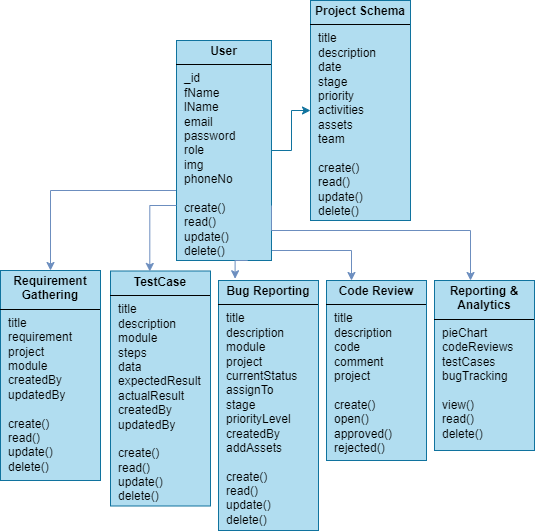

The diagram above was exported from draw.io. Its source (the exported page's mxGraphModel, read from the mxfile embedded in the PNG):
<mxGraphModel dx="995" dy="607" grid="1" gridSize="10" guides="1" tooltips="1" connect="1" arrows="1" fold="1" page="1" pageScale="1" pageWidth="850" pageHeight="1100" background="none" math="0" shadow="0">
  <root>
    <mxCell id="0" />
    <mxCell id="1" parent="0" />
    <mxCell id="dlAxoKFvQ1TZGxXhCnMd-24" style="edgeStyle=orthogonalEdgeStyle;rounded=0;orthogonalLoop=1;jettySize=auto;html=1;entryX=0;entryY=0.5;entryDx=0;entryDy=0;fillColor=#b1ddf0;strokeColor=#10739e;" parent="1" source="dlAxoKFvQ1TZGxXhCnMd-21" target="dlAxoKFvQ1TZGxXhCnMd-22" edge="1">
      <mxGeometry relative="1" as="geometry" />
    </mxCell>
    <mxCell id="ee0-Aw6POpMbGS1EAQH4-6" style="edgeStyle=orthogonalEdgeStyle;rounded=0;orthogonalLoop=1;jettySize=auto;html=1;entryX=0.5;entryY=0;entryDx=0;entryDy=0;fillColor=#dae8fc;strokeColor=#6c8ebf;" edge="1" parent="1" source="dlAxoKFvQ1TZGxXhCnMd-21" target="dlAxoKFvQ1TZGxXhCnMd-25">
      <mxGeometry relative="1" as="geometry">
        <Array as="points">
          <mxPoint x="190" y="340" />
        </Array>
      </mxGeometry>
    </mxCell>
    <mxCell id="ee0-Aw6POpMbGS1EAQH4-11" style="edgeStyle=orthogonalEdgeStyle;rounded=0;orthogonalLoop=1;jettySize=auto;html=1;exitX=1;exitY=0.75;exitDx=0;exitDy=0;entryX=0.25;entryY=0;entryDx=0;entryDy=0;fillColor=#dae8fc;strokeColor=#6c8ebf;" edge="1" parent="1" source="dlAxoKFvQ1TZGxXhCnMd-21" target="ee0-Aw6POpMbGS1EAQH4-4">
      <mxGeometry relative="1" as="geometry">
        <Array as="points">
          <mxPoint x="411" y="400" />
          <mxPoint x="491" y="400" />
        </Array>
      </mxGeometry>
    </mxCell>
    <mxCell id="dlAxoKFvQ1TZGxXhCnMd-21" value="&lt;p style=&quot;margin: 4px 0px 0px; text-align: center;&quot;&gt;&lt;b&gt;User&lt;/b&gt;&lt;/p&gt;&lt;hr size=&quot;1&quot; style=&quot;border-style:solid;&quot;&gt;&lt;p style=&quot;margin:0px;margin-left:8px;&quot;&gt;_id&lt;/p&gt;&lt;p style=&quot;margin:0px;margin-left:8px;&quot;&gt;fName&lt;/p&gt;&lt;p style=&quot;margin:0px;margin-left:8px;&quot;&gt;lName&lt;/p&gt;&lt;p style=&quot;margin:0px;margin-left:8px;&quot;&gt;email&lt;/p&gt;&lt;p style=&quot;margin:0px;margin-left:8px;&quot;&gt;password&lt;/p&gt;&lt;p style=&quot;margin:0px;margin-left:8px;&quot;&gt;role&lt;/p&gt;&lt;p style=&quot;margin:0px;margin-left:8px;&quot;&gt;img&lt;/p&gt;&lt;p style=&quot;margin:0px;margin-left:8px;&quot;&gt;phoneNo&lt;/p&gt;&lt;p style=&quot;margin:0px;margin-left:8px;&quot;&gt;&lt;br&gt;&lt;/p&gt;&lt;p style=&quot;margin: 0px 0px 0px 8px;&quot;&gt;create()&lt;/p&gt;&lt;p style=&quot;margin: 0px 0px 0px 8px;&quot;&gt;read()&lt;/p&gt;&lt;p style=&quot;margin: 0px 0px 0px 8px;&quot;&gt;update()&lt;/p&gt;&lt;p style=&quot;margin: 0px 0px 0px 8px;&quot;&gt;delete()&lt;/p&gt;&lt;p style=&quot;margin:0px;margin-left:8px;&quot;&gt;&lt;br&gt;&lt;/p&gt;" style="verticalAlign=top;align=left;overflow=fill;html=1;whiteSpace=wrap;fillColor=#b1ddf0;strokeColor=#10739e;" parent="1" vertex="1">
      <mxGeometry x="316" y="190" width="95" height="220" as="geometry" />
    </mxCell>
    <mxCell id="dlAxoKFvQ1TZGxXhCnMd-22" value="&lt;p style=&quot;margin: 4px 0px 0px; text-align: center;&quot;&gt;&lt;b&gt;Project Schema&lt;/b&gt;&lt;/p&gt;&lt;hr size=&quot;1&quot; style=&quot;border-style:solid;&quot;&gt;&lt;p style=&quot;margin:0px;margin-left:8px;&quot;&gt;title&lt;/p&gt;&lt;p style=&quot;margin:0px;margin-left:8px;&quot;&gt;description&lt;/p&gt;&lt;p style=&quot;margin:0px;margin-left:8px;&quot;&gt;date&lt;/p&gt;&lt;p style=&quot;margin:0px;margin-left:8px;&quot;&gt;stage&lt;/p&gt;&lt;p style=&quot;margin:0px;margin-left:8px;&quot;&gt;priority&lt;/p&gt;&lt;p style=&quot;margin:0px;margin-left:8px;&quot;&gt;activities&lt;/p&gt;&lt;p style=&quot;margin:0px;margin-left:8px;&quot;&gt;assets&lt;/p&gt;&lt;p style=&quot;margin:0px;margin-left:8px;&quot;&gt;team&lt;/p&gt;&lt;p style=&quot;margin:0px;margin-left:8px;&quot;&gt;&lt;br&gt;&lt;/p&gt;&lt;p style=&quot;margin: 0px 0px 0px 8px;&quot;&gt;create()&lt;/p&gt;&lt;p style=&quot;margin: 0px 0px 0px 8px;&quot;&gt;read()&lt;/p&gt;&lt;p style=&quot;margin: 0px 0px 0px 8px;&quot;&gt;update()&lt;/p&gt;&lt;p style=&quot;margin: 0px 0px 0px 8px;&quot;&gt;delete()&lt;/p&gt;" style="verticalAlign=top;align=left;overflow=fill;html=1;whiteSpace=wrap;fillColor=#b1ddf0;strokeColor=#10739e;" parent="1" vertex="1">
      <mxGeometry x="450" y="150" width="100" height="220" as="geometry" />
    </mxCell>
    <mxCell id="dlAxoKFvQ1TZGxXhCnMd-25" value="&lt;p style=&quot;margin: 4px 0px 0px; text-align: center;&quot;&gt;&lt;b&gt;Requirement&lt;br&gt;Gathering&lt;/b&gt;&lt;/p&gt;&lt;hr size=&quot;1&quot; style=&quot;border-style:solid;&quot;&gt;&lt;p style=&quot;margin:0px;margin-left:8px;&quot;&gt;title&lt;/p&gt;&lt;p style=&quot;margin:0px;margin-left:8px;&quot;&gt;requirement&lt;/p&gt;&lt;p style=&quot;margin:0px;margin-left:8px;&quot;&gt;project&lt;/p&gt;&lt;p style=&quot;margin:0px;margin-left:8px;&quot;&gt;module&lt;/p&gt;&lt;p style=&quot;margin:0px;margin-left:8px;&quot;&gt;createdBy&lt;/p&gt;&lt;p style=&quot;margin:0px;margin-left:8px;&quot;&gt;updatedBy&lt;/p&gt;&lt;p style=&quot;margin:0px;margin-left:8px;&quot;&gt;&lt;br&gt;create()&lt;/p&gt;&lt;p style=&quot;margin:0px;margin-left:8px;&quot;&gt;read()&lt;/p&gt;&lt;p style=&quot;margin:0px;margin-left:8px;&quot;&gt;update()&lt;/p&gt;&lt;p style=&quot;margin:0px;margin-left:8px;&quot;&gt;delete()&lt;/p&gt;&lt;p style=&quot;margin:0px;margin-left:8px;&quot;&gt;&lt;br&gt;&lt;/p&gt;&lt;p style=&quot;margin:0px;margin-left:8px;&quot;&gt;&lt;br&gt;&lt;/p&gt;&lt;p style=&quot;margin:0px;margin-left:8px;&quot;&gt;&lt;br&gt;&lt;/p&gt;&lt;p style=&quot;margin:0px;margin-left:8px;&quot;&gt;&lt;br&gt;&lt;/p&gt;&lt;p style=&quot;margin:0px;margin-left:8px;&quot;&gt;&lt;br&gt;&lt;/p&gt;&lt;p style=&quot;margin:0px;margin-left:8px;&quot;&gt;&lt;br&gt;&lt;/p&gt;" style="verticalAlign=top;align=left;overflow=fill;html=1;whiteSpace=wrap;fillColor=#b1ddf0;strokeColor=#10739e;" parent="1" vertex="1">
      <mxGeometry x="140" y="420" width="100" height="210" as="geometry" />
    </mxCell>
    <mxCell id="dlAxoKFvQ1TZGxXhCnMd-26" value="&lt;p style=&quot;margin: 4px 0px 0px; text-align: center;&quot;&gt;&lt;b&gt;TestCase&lt;/b&gt;&lt;/p&gt;&lt;hr size=&quot;1&quot; style=&quot;border-style:solid;&quot;&gt;&lt;p style=&quot;margin:0px;margin-left:8px;&quot;&gt;title&lt;/p&gt;&lt;p style=&quot;margin:0px;margin-left:8px;&quot;&gt;description&lt;/p&gt;&lt;p style=&quot;margin:0px;margin-left:8px;&quot;&gt;module&lt;/p&gt;&lt;p style=&quot;margin:0px;margin-left:8px;&quot;&gt;steps&lt;/p&gt;&lt;p style=&quot;margin:0px;margin-left:8px;&quot;&gt;data&lt;/p&gt;&lt;p style=&quot;margin:0px;margin-left:8px;&quot;&gt;expectedResult&lt;/p&gt;&lt;p style=&quot;margin:0px;margin-left:8px;&quot;&gt;actualResult&lt;/p&gt;&lt;p style=&quot;margin:0px;margin-left:8px;&quot;&gt;createdBy&lt;/p&gt;&lt;p style=&quot;margin:0px;margin-left:8px;&quot;&gt;updatedBy&lt;/p&gt;&lt;p style=&quot;margin:0px;margin-left:8px;&quot;&gt;&lt;br&gt;&lt;/p&gt;&lt;p style=&quot;margin: 0px 0px 0px 8px;&quot;&gt;create()&lt;/p&gt;&lt;p style=&quot;margin: 0px 0px 0px 8px;&quot;&gt;read()&lt;/p&gt;&lt;p style=&quot;margin: 0px 0px 0px 8px;&quot;&gt;update()&lt;/p&gt;&lt;p style=&quot;margin: 0px 0px 0px 8px;&quot;&gt;delete()&lt;/p&gt;&lt;p style=&quot;margin:0px;margin-left:8px;&quot;&gt;&lt;br&gt;&lt;/p&gt;&lt;p style=&quot;margin:0px;margin-left:8px;&quot;&gt;&lt;br&gt;&lt;/p&gt;&lt;p style=&quot;margin:0px;margin-left:8px;&quot;&gt;&lt;br&gt;&lt;/p&gt;&lt;p style=&quot;margin:0px;margin-left:8px;&quot;&gt;&lt;br&gt;&lt;/p&gt;&lt;p style=&quot;margin:0px;margin-left:8px;&quot;&gt;&lt;br&gt;&lt;/p&gt;&lt;p style=&quot;margin:0px;margin-left:8px;&quot;&gt;&lt;br&gt;&lt;/p&gt;" style="verticalAlign=top;align=left;overflow=fill;html=1;whiteSpace=wrap;fillColor=#b1ddf0;strokeColor=#10739e;" parent="1" vertex="1">
      <mxGeometry x="250" y="420.5" width="100" height="235" as="geometry" />
    </mxCell>
    <mxCell id="ee0-Aw6POpMbGS1EAQH4-1" value="&lt;p style=&quot;margin: 4px 0px 0px; text-align: center;&quot;&gt;&lt;b&gt;Bug Reporting&lt;/b&gt;&lt;/p&gt;&lt;hr size=&quot;1&quot; style=&quot;border-style:solid;&quot;&gt;&lt;p style=&quot;margin:0px;margin-left:8px;&quot;&gt;title&lt;/p&gt;&lt;p style=&quot;margin:0px;margin-left:8px;&quot;&gt;description&lt;/p&gt;&lt;p style=&quot;margin:0px;margin-left:8px;&quot;&gt;module&lt;/p&gt;&lt;p style=&quot;margin:0px;margin-left:8px;&quot;&gt;project&lt;/p&gt;&lt;p style=&quot;margin:0px;margin-left:8px;&quot;&gt;currentStatus&lt;/p&gt;&lt;p style=&quot;margin:0px;margin-left:8px;&quot;&gt;assignTo&lt;/p&gt;&lt;p style=&quot;margin:0px;margin-left:8px;&quot;&gt;stage&lt;/p&gt;&lt;p style=&quot;margin:0px;margin-left:8px;&quot;&gt;priorityLevel&lt;/p&gt;&lt;p style=&quot;margin:0px;margin-left:8px;&quot;&gt;createdBy&lt;/p&gt;&lt;p style=&quot;margin:0px;margin-left:8px;&quot;&gt;addAssets&lt;/p&gt;&lt;p style=&quot;margin:0px;margin-left:8px;&quot;&gt;&lt;br&gt;&lt;/p&gt;&lt;p style=&quot;margin: 0px 0px 0px 8px;&quot;&gt;create()&lt;/p&gt;&lt;p style=&quot;margin: 0px 0px 0px 8px;&quot;&gt;read()&lt;/p&gt;&lt;p style=&quot;margin: 0px 0px 0px 8px;&quot;&gt;update()&lt;/p&gt;&lt;p style=&quot;margin: 0px 0px 0px 8px;&quot;&gt;delete()&lt;/p&gt;&lt;p style=&quot;margin:0px;margin-left:8px;&quot;&gt;&lt;br&gt;&lt;/p&gt;&lt;p style=&quot;margin:0px;margin-left:8px;&quot;&gt;&lt;br&gt;&lt;/p&gt;&lt;p style=&quot;margin:0px;margin-left:8px;&quot;&gt;&lt;br&gt;&lt;/p&gt;&lt;p style=&quot;margin:0px;margin-left:8px;&quot;&gt;&lt;br&gt;&lt;/p&gt;&lt;p style=&quot;margin:0px;margin-left:8px;&quot;&gt;&lt;br&gt;&lt;/p&gt;&lt;p style=&quot;margin:0px;margin-left:8px;&quot;&gt;&lt;br&gt;&lt;/p&gt;" style="verticalAlign=top;align=left;overflow=fill;html=1;whiteSpace=wrap;fillColor=#b1ddf0;strokeColor=#10739e;" vertex="1" parent="1">
      <mxGeometry x="358" y="430" width="100" height="250" as="geometry" />
    </mxCell>
    <mxCell id="ee0-Aw6POpMbGS1EAQH4-4" value="&lt;p style=&quot;margin: 4px 0px 0px; text-align: center;&quot;&gt;&lt;b&gt;Code Review&lt;/b&gt;&lt;/p&gt;&lt;hr size=&quot;1&quot; style=&quot;border-style:solid;&quot;&gt;&lt;p style=&quot;margin:0px;margin-left:8px;&quot;&gt;title&lt;/p&gt;&lt;p style=&quot;margin:0px;margin-left:8px;&quot;&gt;description&lt;span style=&quot;white-space: pre;&quot;&gt;&#09;&lt;/span&gt;&lt;/p&gt;&lt;p style=&quot;margin:0px;margin-left:8px;&quot;&gt;code&lt;/p&gt;&lt;p style=&quot;margin:0px;margin-left:8px;&quot;&gt;comment&lt;/p&gt;&lt;p style=&quot;margin:0px;margin-left:8px;&quot;&gt;project&lt;/p&gt;&lt;p style=&quot;margin:0px;margin-left:8px;&quot;&gt;&lt;br&gt;create()&lt;/p&gt;&lt;p style=&quot;margin:0px;margin-left:8px;&quot;&gt;open()&lt;/p&gt;&lt;p style=&quot;margin:0px;margin-left:8px;&quot;&gt;approved()&lt;/p&gt;&lt;p style=&quot;margin:0px;margin-left:8px;&quot;&gt;rejected()&lt;/p&gt;&lt;p style=&quot;margin:0px;margin-left:8px;&quot;&gt;&lt;br&gt;&lt;/p&gt;&lt;p style=&quot;margin:0px;margin-left:8px;&quot;&gt;&lt;br&gt;&lt;/p&gt;&lt;p style=&quot;margin:0px;margin-left:8px;&quot;&gt;&lt;br&gt;&lt;/p&gt;&lt;p style=&quot;margin:0px;margin-left:8px;&quot;&gt;&lt;br&gt;&lt;/p&gt;&lt;p style=&quot;margin:0px;margin-left:8px;&quot;&gt;&lt;br&gt;&lt;/p&gt;&lt;p style=&quot;margin:0px;margin-left:8px;&quot;&gt;&lt;br&gt;&lt;/p&gt;" style="verticalAlign=top;align=left;overflow=fill;html=1;whiteSpace=wrap;fillColor=#b1ddf0;strokeColor=#10739e;" vertex="1" parent="1">
      <mxGeometry x="466" y="430" width="100" height="180" as="geometry" />
    </mxCell>
    <mxCell id="ee0-Aw6POpMbGS1EAQH4-5" value="&lt;p style=&quot;margin: 4px 0px 0px; text-align: center;&quot;&gt;&lt;b&gt;Reporting &amp;amp; Analytics&lt;br&gt;&lt;/b&gt;&lt;/p&gt;&lt;hr size=&quot;1&quot; style=&quot;border-style:solid;&quot;&gt;&lt;p style=&quot;margin:0px;margin-left:8px;&quot;&gt;pieChart&lt;br&gt;codeReviews&lt;/p&gt;&lt;p style=&quot;margin:0px;margin-left:8px;&quot;&gt;testCases&lt;/p&gt;&lt;p style=&quot;margin:0px;margin-left:8px;&quot;&gt;bugTracking&lt;/p&gt;&lt;p style=&quot;margin:0px;margin-left:8px;&quot;&gt;&lt;br&gt;view()&lt;/p&gt;&lt;p style=&quot;margin:0px;margin-left:8px;&quot;&gt;read()&lt;/p&gt;&lt;p style=&quot;margin:0px;margin-left:8px;&quot;&gt;&lt;span style=&quot;background-color: initial;&quot;&gt;delete()&lt;/span&gt;&lt;br&gt;&lt;/p&gt;&lt;p style=&quot;margin:0px;margin-left:8px;&quot;&gt;&lt;br&gt;&lt;/p&gt;&lt;p style=&quot;margin:0px;margin-left:8px;&quot;&gt;&lt;br&gt;&lt;/p&gt;&lt;p style=&quot;margin:0px;margin-left:8px;&quot;&gt;&lt;br&gt;&lt;/p&gt;&lt;p style=&quot;margin:0px;margin-left:8px;&quot;&gt;&lt;br&gt;&lt;/p&gt;&lt;p style=&quot;margin:0px;margin-left:8px;&quot;&gt;&lt;br&gt;&lt;/p&gt;&lt;p style=&quot;margin:0px;margin-left:8px;&quot;&gt;&lt;br&gt;&lt;/p&gt;" style="verticalAlign=top;align=left;overflow=fill;html=1;whiteSpace=wrap;fillColor=#b1ddf0;strokeColor=#10739e;" vertex="1" parent="1">
      <mxGeometry x="574" y="430" width="100" height="170" as="geometry" />
    </mxCell>
    <mxCell id="ee0-Aw6POpMbGS1EAQH4-7" style="edgeStyle=orthogonalEdgeStyle;rounded=0;orthogonalLoop=1;jettySize=auto;html=1;exitX=0;exitY=0.75;exitDx=0;exitDy=0;entryX=0.393;entryY=0.002;entryDx=0;entryDy=0;entryPerimeter=0;fillColor=#dae8fc;strokeColor=#6c8ebf;" edge="1" parent="1" source="dlAxoKFvQ1TZGxXhCnMd-21" target="dlAxoKFvQ1TZGxXhCnMd-26">
      <mxGeometry relative="1" as="geometry" />
    </mxCell>
    <mxCell id="ee0-Aw6POpMbGS1EAQH4-8" style="edgeStyle=orthogonalEdgeStyle;rounded=0;orthogonalLoop=1;jettySize=auto;html=1;exitX=0.75;exitY=1;exitDx=0;exitDy=0;entryX=0.166;entryY=-0.007;entryDx=0;entryDy=0;entryPerimeter=0;fillColor=#dae8fc;strokeColor=#6c8ebf;" edge="1" parent="1" source="dlAxoKFvQ1TZGxXhCnMd-21" target="ee0-Aw6POpMbGS1EAQH4-1">
      <mxGeometry relative="1" as="geometry" />
    </mxCell>
    <mxCell id="ee0-Aw6POpMbGS1EAQH4-12" style="edgeStyle=orthogonalEdgeStyle;rounded=0;orthogonalLoop=1;jettySize=auto;html=1;exitX=1;exitY=0.75;exitDx=0;exitDy=0;entryX=0.36;entryY=0;entryDx=0;entryDy=0;entryPerimeter=0;fillColor=#dae8fc;strokeColor=#6c8ebf;" edge="1" parent="1" source="dlAxoKFvQ1TZGxXhCnMd-21" target="ee0-Aw6POpMbGS1EAQH4-5">
      <mxGeometry relative="1" as="geometry">
        <Array as="points">
          <mxPoint x="411" y="380" />
          <mxPoint x="610" y="380" />
        </Array>
      </mxGeometry>
    </mxCell>
  </root>
</mxGraphModel>